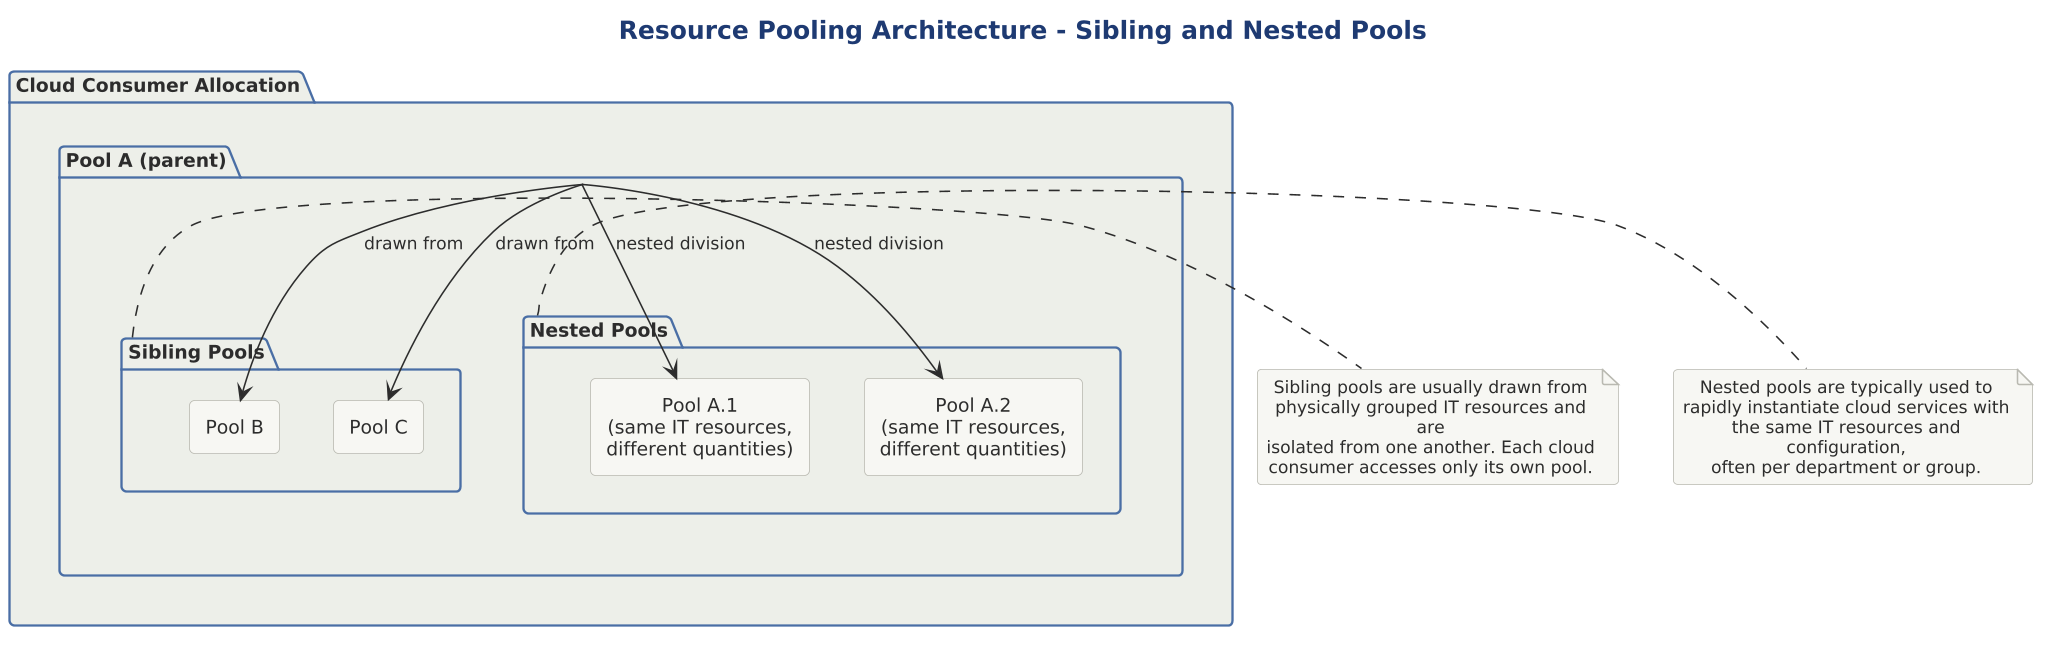

The diagram above was rendered by PlantUML. Its source (embedded in the PNG):
@startuml

skinparam dpi 150



title Resource Pooling Architecture - Sibling and Nested Pools

!include ../../../../../../tooling/styles/plantuml/structural/package-diagram-style.iuml

package "Cloud Consumer Allocation" as CCA {

  package "Pool A (parent)" as PA {

    package "Sibling Pools" as Sibs {
      rectangle "Pool B" as PB
      rectangle "Pool C" as PC
    }

    package "Nested Pools" as Nest {
      rectangle "Pool A.1\n(same IT resources,\ndifferent quantities)" as PA1
      rectangle "Pool A.2\n(same IT resources,\ndifferent quantities)" as PA2
    }
  }
}

PA --> PB : drawn from
PA --> PC : drawn from
PA --> PA1 : nested division
PA --> PA2 : nested division

note right of Sibs
  Sibling pools are usually drawn from
  physically grouped IT resources and are
  isolated from one another. Each cloud
  consumer accesses only its own pool.
end note

note right of Nest
  Nested pools are typically used to
  rapidly instantiate cloud services with
  the same IT resources and configuration,
  often per department or group.
end note

@enduml